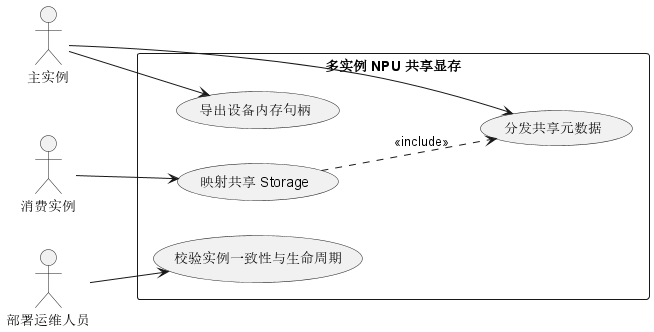

The diagram above was rendered by PlantUML. Its source (embedded in the PNG):
@startuml
left to right direction
actor "主实例" as Master
actor "消费实例" as Consumer
actor "部署运维人员" as Operator
rectangle "多实例 NPU 共享显存" {
  usecase "导出设备内存句柄" as UC1
  usecase "分发共享元数据" as UC2
  usecase "映射共享 Storage" as UC3
  usecase "校验实例一致性与生命周期" as UC4
}
Master --> UC1
Master --> UC2
Consumer --> UC3
Operator --> UC4
UC3 ..> UC2 : <<include>>
@enduml